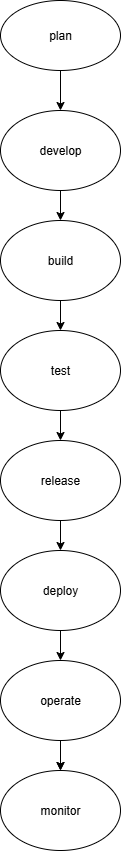

The diagram above was exported from draw.io. Its source (the exported page's mxGraphModel, read from the mxfile embedded in the PNG):
<mxGraphModel dx="1737" dy="937" grid="1" gridSize="10" guides="1" tooltips="1" connect="1" arrows="1" fold="1" page="1" pageScale="1" pageWidth="850" pageHeight="1100" math="0" shadow="0">
  <root>
    <mxCell id="0" />
    <mxCell id="1" parent="0" />
    <mxCell id="UjltYwKwGzT6rU6XLL5g-21" value="" style="edgeStyle=orthogonalEdgeStyle;rounded=0;orthogonalLoop=1;jettySize=auto;html=1;" edge="1" parent="1" source="UjltYwKwGzT6rU6XLL5g-6" target="UjltYwKwGzT6rU6XLL5g-7">
      <mxGeometry relative="1" as="geometry" />
    </mxCell>
    <mxCell id="UjltYwKwGzT6rU6XLL5g-6" value="plan" style="ellipse;whiteSpace=wrap;html=1;" vertex="1" parent="1">
      <mxGeometry x="330" y="30" width="120" height="70" as="geometry" />
    </mxCell>
    <mxCell id="UjltYwKwGzT6rU6XLL5g-22" value="" style="edgeStyle=orthogonalEdgeStyle;rounded=0;orthogonalLoop=1;jettySize=auto;html=1;" edge="1" parent="1" source="UjltYwKwGzT6rU6XLL5g-7" target="UjltYwKwGzT6rU6XLL5g-8">
      <mxGeometry relative="1" as="geometry" />
    </mxCell>
    <mxCell id="UjltYwKwGzT6rU6XLL5g-7" value="develop" style="ellipse;whiteSpace=wrap;html=1;" vertex="1" parent="1">
      <mxGeometry x="330" y="140" width="120" height="80" as="geometry" />
    </mxCell>
    <mxCell id="UjltYwKwGzT6rU6XLL5g-23" value="" style="edgeStyle=orthogonalEdgeStyle;rounded=0;orthogonalLoop=1;jettySize=auto;html=1;" edge="1" parent="1" source="UjltYwKwGzT6rU6XLL5g-8" target="UjltYwKwGzT6rU6XLL5g-9">
      <mxGeometry relative="1" as="geometry" />
    </mxCell>
    <mxCell id="UjltYwKwGzT6rU6XLL5g-8" value="build" style="ellipse;whiteSpace=wrap;html=1;" vertex="1" parent="1">
      <mxGeometry x="330" y="250" width="120" height="80" as="geometry" />
    </mxCell>
    <mxCell id="UjltYwKwGzT6rU6XLL5g-24" value="" style="edgeStyle=orthogonalEdgeStyle;rounded=0;orthogonalLoop=1;jettySize=auto;html=1;" edge="1" parent="1" source="UjltYwKwGzT6rU6XLL5g-9" target="UjltYwKwGzT6rU6XLL5g-10">
      <mxGeometry relative="1" as="geometry" />
    </mxCell>
    <mxCell id="UjltYwKwGzT6rU6XLL5g-9" value="test" style="ellipse;whiteSpace=wrap;html=1;" vertex="1" parent="1">
      <mxGeometry x="330" y="360" width="120" height="80" as="geometry" />
    </mxCell>
    <mxCell id="UjltYwKwGzT6rU6XLL5g-28" value="" style="edgeStyle=orthogonalEdgeStyle;rounded=0;orthogonalLoop=1;jettySize=auto;html=1;" edge="1" parent="1" source="UjltYwKwGzT6rU6XLL5g-10" target="UjltYwKwGzT6rU6XLL5g-25">
      <mxGeometry relative="1" as="geometry" />
    </mxCell>
    <mxCell id="UjltYwKwGzT6rU6XLL5g-10" value="release" style="ellipse;whiteSpace=wrap;html=1;" vertex="1" parent="1">
      <mxGeometry x="330" y="470" width="120" height="80" as="geometry" />
    </mxCell>
    <mxCell id="UjltYwKwGzT6rU6XLL5g-29" value="" style="edgeStyle=orthogonalEdgeStyle;rounded=0;orthogonalLoop=1;jettySize=auto;html=1;" edge="1" parent="1" source="UjltYwKwGzT6rU6XLL5g-25" target="UjltYwKwGzT6rU6XLL5g-26">
      <mxGeometry relative="1" as="geometry" />
    </mxCell>
    <mxCell id="UjltYwKwGzT6rU6XLL5g-25" value="deploy" style="ellipse;whiteSpace=wrap;html=1;" vertex="1" parent="1">
      <mxGeometry x="330" y="580" width="120" height="80" as="geometry" />
    </mxCell>
    <mxCell id="UjltYwKwGzT6rU6XLL5g-30" value="" style="edgeStyle=orthogonalEdgeStyle;rounded=0;orthogonalLoop=1;jettySize=auto;html=1;" edge="1" parent="1" source="UjltYwKwGzT6rU6XLL5g-26" target="UjltYwKwGzT6rU6XLL5g-27">
      <mxGeometry relative="1" as="geometry" />
    </mxCell>
    <mxCell id="UjltYwKwGzT6rU6XLL5g-31" value="" style="edgeStyle=orthogonalEdgeStyle;rounded=0;orthogonalLoop=1;jettySize=auto;html=1;" edge="1" parent="1" source="UjltYwKwGzT6rU6XLL5g-26" target="UjltYwKwGzT6rU6XLL5g-27">
      <mxGeometry relative="1" as="geometry" />
    </mxCell>
    <mxCell id="UjltYwKwGzT6rU6XLL5g-26" value="operate" style="ellipse;whiteSpace=wrap;html=1;" vertex="1" parent="1">
      <mxGeometry x="330" y="690" width="120" height="80" as="geometry" />
    </mxCell>
    <mxCell id="UjltYwKwGzT6rU6XLL5g-27" value="monitor" style="ellipse;whiteSpace=wrap;html=1;" vertex="1" parent="1">
      <mxGeometry x="330" y="800" width="120" height="80" as="geometry" />
    </mxCell>
  </root>
</mxGraphModel>